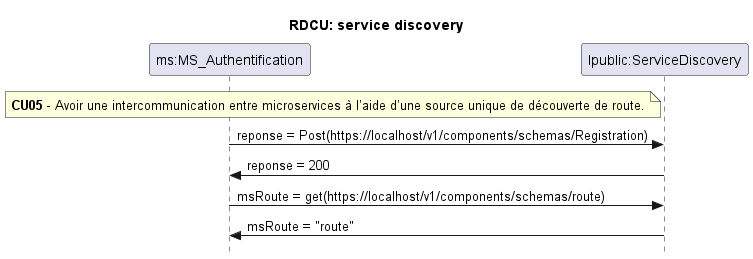

The diagram above was rendered by PlantUML. Its source (embedded in the PNG):
@startuml
title: RDCU: service discovery
skinparam Style strictuml

participant "ms:MS_Authentification" as ctrl
participant "Ipublic:ServiceDiscovery" as Ipublic

note left of Ipublic: **CU05** - Avoir une intercommunication entre microservices à l’aide d’une source unique de découverte de route.

ctrl -> Ipublic: reponse = Post(https://localhost/v1/components/schemas/Registration)
Ipublic -> ctrl: reponse = 200

ctrl -> Ipublic: msRoute = get(https://localhost/v1/components/schemas/route)
Ipublic -> ctrl: msRoute = "route"

@enduml